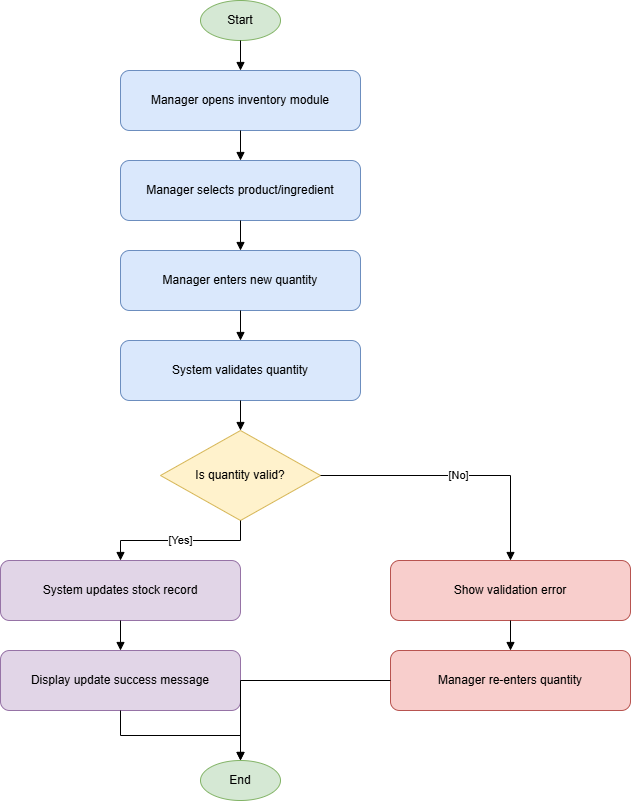

The diagram above was exported from draw.io. Its source (the exported page's mxGraphModel, read from the mxfile embedded in the PNG):
<mxGraphModel grid="1" page="1" gridSize="10" guides="1" tooltips="1" connect="1" arrows="1" fold="1" pageScale="1" pageWidth="850" pageHeight="1100" math="0" shadow="0">
  <root>
    <mxCell id="0" />
    <mxCell id="1" parent="0" />
    <mxCell id="n2" parent="1" style="ellipse;whiteSpace=wrap;html=1;fillColor=#d5e8d4;strokeColor=#82b366;" value="Start" vertex="1">
      <mxGeometry height="40" width="80" x="310" y="20" as="geometry" />
    </mxCell>
    <mxCell id="n3" parent="1" style="rounded=1;whiteSpace=wrap;html=1;fillColor=#dae8fc;strokeColor=#6c8ebf;" value="Manager opens inventory module" vertex="1">
      <mxGeometry height="60" width="240" x="230" y="90" as="geometry" />
    </mxCell>
    <mxCell id="e4" edge="1" parent="1" source="n2" style="edgeStyle=orthogonalEdgeStyle;rounded=0;orthogonalLoop=1;jettySize=auto;html=1;endArrow=block;endFill=1;" target="n3" value="">
      <mxGeometry relative="1" as="geometry" />
    </mxCell>
    <mxCell id="n5" parent="1" style="rounded=1;whiteSpace=wrap;html=1;fillColor=#dae8fc;strokeColor=#6c8ebf;" value="Manager selects product/ingredient" vertex="1">
      <mxGeometry height="60" width="240" x="230" y="180" as="geometry" />
    </mxCell>
    <mxCell id="e6" edge="1" parent="1" source="n3" style="edgeStyle=orthogonalEdgeStyle;rounded=0;orthogonalLoop=1;jettySize=auto;html=1;endArrow=block;endFill=1;" target="n5" value="">
      <mxGeometry relative="1" as="geometry" />
    </mxCell>
    <mxCell id="n7" parent="1" style="rounded=1;whiteSpace=wrap;html=1;fillColor=#dae8fc;strokeColor=#6c8ebf;" value="Manager enters new quantity" vertex="1">
      <mxGeometry height="60" width="240" x="230" y="270" as="geometry" />
    </mxCell>
    <mxCell id="e8" edge="1" parent="1" source="n5" style="edgeStyle=orthogonalEdgeStyle;rounded=0;orthogonalLoop=1;jettySize=auto;html=1;endArrow=block;endFill=1;" target="n7" value="">
      <mxGeometry relative="1" as="geometry" />
    </mxCell>
    <mxCell id="n9" parent="1" style="rounded=1;whiteSpace=wrap;html=1;fillColor=#dae8fc;strokeColor=#6c8ebf;" value="System validates quantity" vertex="1">
      <mxGeometry height="60" width="240" x="230" y="360" as="geometry" />
    </mxCell>
    <mxCell id="e10" edge="1" parent="1" source="n7" style="edgeStyle=orthogonalEdgeStyle;rounded=0;orthogonalLoop=1;jettySize=auto;html=1;endArrow=block;endFill=1;" target="n9" value="">
      <mxGeometry relative="1" as="geometry" />
    </mxCell>
    <mxCell id="n11" parent="1" style="rhombus;whiteSpace=wrap;html=1;fillColor=#fff2cc;strokeColor=#d6b656;" value="Is quantity valid?" vertex="1">
      <mxGeometry height="90" width="160" x="270" y="450" as="geometry" />
    </mxCell>
    <mxCell id="e12" edge="1" parent="1" source="n9" style="edgeStyle=orthogonalEdgeStyle;rounded=0;orthogonalLoop=1;jettySize=auto;html=1;endArrow=block;endFill=1;" target="n11" value="">
      <mxGeometry relative="1" as="geometry" />
    </mxCell>
    <mxCell id="n13" parent="1" style="rounded=1;whiteSpace=wrap;html=1;fillColor=#e1d5e7;strokeColor=#9673a6;" value="System updates stock record" vertex="1">
      <mxGeometry height="60" width="240" x="110" y="580" as="geometry" />
    </mxCell>
    <mxCell id="e14" edge="1" parent="1" source="n11" style="edgeStyle=orthogonalEdgeStyle;rounded=0;orthogonalLoop=1;jettySize=auto;html=1;endArrow=block;endFill=1;" target="n13" value="[Yes]">
      <mxGeometry relative="1" as="geometry" />
    </mxCell>
    <mxCell id="n15" parent="1" style="rounded=1;whiteSpace=wrap;html=1;fillColor=#e1d5e7;strokeColor=#9673a6;" value="Display update success message" vertex="1">
      <mxGeometry height="60" width="240" x="110" y="670" as="geometry" />
    </mxCell>
    <mxCell id="e16" edge="1" parent="1" source="n13" style="edgeStyle=orthogonalEdgeStyle;rounded=0;orthogonalLoop=1;jettySize=auto;html=1;endArrow=block;endFill=1;" target="n15" value="">
      <mxGeometry relative="1" as="geometry" />
    </mxCell>
    <mxCell id="n17" parent="1" style="rounded=1;whiteSpace=wrap;html=1;fillColor=#f8cecc;strokeColor=#b85450;" value="Show validation error" vertex="1">
      <mxGeometry height="60" width="240" x="500" y="580" as="geometry" />
    </mxCell>
    <mxCell id="e18" edge="1" parent="1" source="n11" style="edgeStyle=orthogonalEdgeStyle;rounded=0;orthogonalLoop=1;jettySize=auto;html=1;endArrow=block;endFill=1;" target="n17" value="[No]">
      <mxGeometry relative="1" as="geometry" />
    </mxCell>
    <mxCell id="n19" parent="1" style="rounded=1;whiteSpace=wrap;html=1;fillColor=#f8cecc;strokeColor=#b85450;" value="Manager re-enters quantity" vertex="1">
      <mxGeometry height="60" width="240" x="500" y="670" as="geometry" />
    </mxCell>
    <mxCell id="e20" edge="1" parent="1" source="n17" style="edgeStyle=orthogonalEdgeStyle;rounded=0;orthogonalLoop=1;jettySize=auto;html=1;endArrow=block;endFill=1;" target="n19" value="">
      <mxGeometry relative="1" as="geometry" />
    </mxCell>
    <mxCell id="n21" parent="1" style="ellipse;whiteSpace=wrap;html=1;fillColor=#d5e8d4;strokeColor=#82b366;" value="End" vertex="1">
      <mxGeometry height="40" width="80" x="310" y="780" as="geometry" />
    </mxCell>
    <mxCell id="e22" edge="1" parent="1" source="n15" style="edgeStyle=orthogonalEdgeStyle;rounded=0;orthogonalLoop=1;jettySize=auto;html=1;endArrow=block;endFill=1;" target="n21" value="">
      <mxGeometry relative="1" as="geometry" />
    </mxCell>
    <mxCell id="e23" edge="1" parent="1" source="n19" style="edgeStyle=orthogonalEdgeStyle;rounded=0;orthogonalLoop=1;jettySize=auto;html=1;endArrow=block;endFill=1;" target="n21" value="">
      <mxGeometry relative="1" as="geometry" />
    </mxCell>
  </root>
</mxGraphModel>